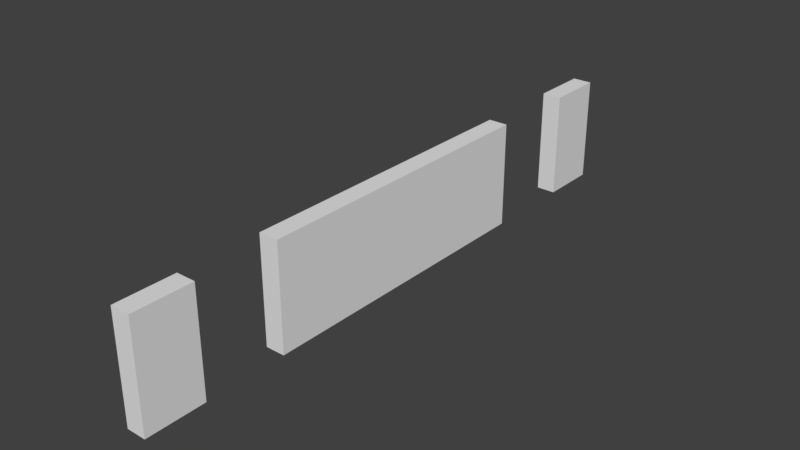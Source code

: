 # Source: DoorWall_002.blend  (saved by Blender 2.78.0; exported with 4.5.12 LTS)
import bpy
from mathutils import Matrix  # noqa: F401  (used for matrix-valued properties, if any)

bpy.ops.wm.read_factory_settings(use_empty=True)
scene = bpy.context.scene
scene.name = 'Scene'

# ---- collections
col_collection_1 = bpy.data.collections.new('Collection 1'); scene.collection.children.link(col_collection_1)

# ---- materials (node trees are filled in below, after node groups)
mat_wallmaterial = bpy.data.materials.new('WallMaterial')

# ---- material node trees

# ---- world
world_world = bpy.data.worlds.new('World'); scene.world = world_world
world_world.color = (0.05088, 0.05088, 0.05088)
world_world.use_sun_shadow = False
world_world.sun_shadow_jitter_overblur = 0.0
world_world.cycles.sampling_method = 'MANUAL'

# ---- meshes
me_cube_002 = bpy.data.meshes.new('Cube.002')
me_cube_002.from_pydata([(8.5, 1.331e-07, 4.5), (8.5, 3.0, 4.5), (7.95, 1.091e-07, 4.5), (7.95, 3.0, 4.5), (8.5, 1.331e-07, -8.5), (8.5, 3.0, -8.5), (7.95, 1.091e-07, -8.5), (7.95, 3.0, -8.5), (7.95, 1.091e-07, -4.167), (7.95, 3.0, -4.167), (8.5, 1.331e-07, -4.167), (8.5, 3.0, -6.833), (8.5, 3.0, -4.167), (7.95, 1.091e-07, -6.833), (7.95, 3.0, -6.833), (8.5, 1.331e-07, -6.833), (8.5, 1.331e-07, 6.833), (8.5, 3.0, 6.833), (7.95, 1.091e-07, 6.833), (7.95, 3.0, 6.833), (8.5, 3.0, 8.5), (7.95, 1.091e-07, 8.5), (7.95, 3.0, 8.5), (8.5, 1.331e-07, 8.5)], [], [(0, 1, 3, 2), (13, 14, 7, 6), (6, 7, 5, 4), (10, 12, 1, 0), (13, 6, 4, 15), (9, 3, 1, 12), (7, 14, 11, 5), (2, 8, 10, 0), (15, 11, 14, 13), (4, 5, 11, 15), (2, 3, 9, 8), (12, 10, 8, 9), (21, 22, 19, 18), (18, 19, 17, 16), (21, 18, 16, 23), (19, 22, 20, 17), (23, 20, 22, 21), (16, 17, 20, 23)])
me_cube_002.materials.append(mat_wallmaterial)
me_cube_002.use_remesh_preserve_volume = False
me_cube_002.use_remesh_preserve_attributes = False
me_cube_002.use_mirror_vertex_groups = False
me_cube_002.update()

# ---- objects
ob_doorwall_002 = bpy.data.objects.new('DoorWall_002', me_cube_002)

# ---- transforms, parenting, visibility, modifiers, constraints
ob_doorwall_002.location = (0.0, 0.0, 0.0)
ob_doorwall_002.rotation_euler = (1.571, -0.0, 0.0)
ob_doorwall_002.lineart.crease_threshold = 0.0

# ---- collection membership
col_collection_1.objects.link(ob_doorwall_002)

# ---- scene / render settings (as saved in the file)
scene.frame_start = 1; scene.frame_end = 250; scene.frame_set(1)
scene.render.engine = 'BLENDER_EEVEE_NEXT'
scene.render.resolution_percentage = 50
scene.render.dither_intensity = 0.0
scene.cycles.use_denoising = False
scene.cycles.samples = 128
scene.cycles.sampling_pattern = 'TABULATED_SOBOL'
scene.cycles.light_sampling_threshold = 0.0
scene.cycles.use_adaptive_sampling = False
scene.cycles.use_light_tree = False
scene.cycles.blur_glossy = 0.0
scene.cycles.sample_clamp_indirect = 0.0
scene.view_settings.view_transform = 'Standard'
bpy.context.view_layer.update()

# ---- added for rendering (the .blend has no active camera and no usable light): camera, sun
cam_auto = bpy.data.cameras.new('AutoCamera')
cam_auto.lens = 50.0
cam_auto.sensor_width = 36.0
cam_auto.clip_end = 1000.0
ob_auto_camera = bpy.data.objects.new('AutoCamera', cam_auto)
scene.collection.objects.link(ob_auto_camera)
ob_auto_camera.location = (24.205, -19.176, 14.284)
ob_auto_camera.rotation_euler = (1.09748, -7.21219e-08, 0.694738)
scene.camera = ob_auto_camera
light_auto_sun = bpy.data.lights.new('AutoSun', 'SUN')
light_auto_sun.energy = 3.0
light_auto_sun.angle = 0.0523599
ob_auto_sun = bpy.data.objects.new('AutoSun', light_auto_sun)
scene.collection.objects.link(ob_auto_sun)
ob_auto_sun.rotation_euler = (0.872665, 0.174533, 0.523599)
bpy.context.view_layer.update()
